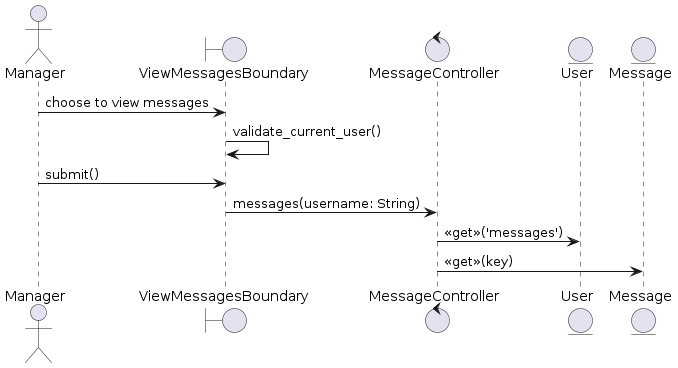

The diagram above was rendered by PlantUML. Its source (embedded in the PNG):
@startuml

actor Manager as A
boundary ViewMessagesBoundary as B
control MessageController as C
entity User as E1
entity Message as E2

A -> B: choose to view messages
B -> B: validate_current_user()
A -> B: submit()
B -> C: messages(username: String)
C -> E1: <<get>>('messages')
C -> E2: <<get>>(key)


@enduml